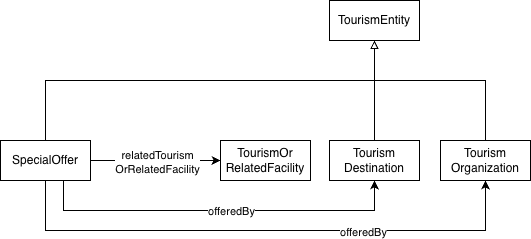

The diagram above was exported from draw.io. Its source (the exported page's mxGraphModel, read from the mxfile embedded in the PNG):
<mxGraphModel dx="1268" dy="706" grid="1" gridSize="10" guides="1" tooltips="1" connect="1" arrows="1" fold="1" page="1" pageScale="1" pageWidth="1169" pageHeight="827" math="0" shadow="0">
  <root>
    <mxCell id="MTnwAurSu9pCzluyi6Bo-0" />
    <mxCell id="MTnwAurSu9pCzluyi6Bo-1" parent="MTnwAurSu9pCzluyi6Bo-0" />
    <mxCell id="MTnwAurSu9pCzluyi6Bo-4" parent="MTnwAurSu9pCzluyi6Bo-1" style="rounded=0;whiteSpace=wrap;html=1;snapToPoint=1;points=[[0.1,0],[0.2,0],[0.3,0],[0.4,0],[0.5,0],[0.6,0],[0.7,0],[0.8,0],[0.9,0],[0,0.1],[0,0.3],[0,0.5],[0,0.7],[0,0.9],[0.1,1],[0.2,1],[0.3,1],[0.4,1],[0.5,1],[0.6,1],[0.7,1],[0.8,1],[0.9,1],[1,0.1],[1,0.3],[1,0.5],[1,0.7],[1,0.9]];" value="TourismEntity" vertex="1">
      <mxGeometry height="40" width="90" x="689" y="190" as="geometry" />
    </mxCell>
    <mxCell id="MTnwAurSu9pCzluyi6Bo-5" parent="MTnwAurSu9pCzluyi6Bo-1" style="rounded=0;whiteSpace=wrap;html=1;snapToPoint=1;points=[[0.1,0],[0.2,0],[0.3,0],[0.4,0],[0.5,0],[0.6,0],[0.7,0],[0.8,0],[0.9,0],[0,0.1],[0,0.3],[0,0.5],[0,0.7],[0,0.9],[0.1,1],[0.2,1],[0.3,1],[0.4,1],[0.5,1],[0.6,1],[0.7,1],[0.8,1],[0.9,1],[1,0.1],[1,0.3],[1,0.5],[1,0.7],[1,0.9]];" value="Tourism&lt;div&gt;Destination&lt;/div&gt;" vertex="1">
      <mxGeometry height="40" width="90" x="689" y="330" as="geometry" />
    </mxCell>
    <mxCell id="MTnwAurSu9pCzluyi6Bo-9" edge="1" parent="MTnwAurSu9pCzluyi6Bo-1" style="endArrow=block;html=1;rounded=0;endFill=0;entryX=0.5;entryY=1;entryDx=0;entryDy=0;" target="MTnwAurSu9pCzluyi6Bo-4" value="">
      <mxGeometry height="50" relative="1" width="50" as="geometry">
        <mxPoint x="734" y="270" as="sourcePoint" />
        <mxPoint x="641" y="300" as="targetPoint" />
      </mxGeometry>
    </mxCell>
    <mxCell id="MTnwAurSu9pCzluyi6Bo-10" edge="1" parent="MTnwAurSu9pCzluyi6Bo-1" source="MTnwAurSu9pCzluyi6Bo-16" style="edgeStyle=orthogonalEdgeStyle;rounded=0;orthogonalLoop=1;jettySize=auto;html=1;endArrow=none;endFill=0;exitX=0.5;exitY=0;exitDx=0;exitDy=0;entryX=0.5;entryY=0;entryDx=0;entryDy=0;" target="RyAiEK88mD41gkLTYmpp-2">
      <mxGeometry relative="1" as="geometry">
        <Array as="points">
          <mxPoint x="845" y="270" />
          <mxPoint x="405" y="270" />
        </Array>
        <mxPoint x="963" y="380" as="sourcePoint" />
        <mxPoint x="46" y="330" as="targetPoint" />
      </mxGeometry>
    </mxCell>
    <mxCell id="MTnwAurSu9pCzluyi6Bo-11" connectable="0" parent="MTnwAurSu9pCzluyi6Bo-10" style="edgeLabel;html=1;align=center;verticalAlign=middle;resizable=0;points=[];" value="&amp;nbsp;" vertex="1">
      <mxGeometry relative="1" x="-0.1358" y="3" as="geometry">
        <mxPoint x="-60" y="-13" as="offset" />
      </mxGeometry>
    </mxCell>
    <mxCell id="MTnwAurSu9pCzluyi6Bo-16" parent="MTnwAurSu9pCzluyi6Bo-1" style="rounded=0;whiteSpace=wrap;html=1;snapToPoint=1;points=[[0.1,0],[0.2,0],[0.3,0],[0.4,0],[0.5,0],[0.6,0],[0.7,0],[0.8,0],[0.9,0],[0,0.1],[0,0.3],[0,0.5],[0,0.7],[0,0.9],[0.1,1],[0.2,1],[0.3,1],[0.4,1],[0.5,1],[0.6,1],[0.7,1],[0.8,1],[0.9,1],[1,0.1],[1,0.3],[1,0.5],[1,0.7],[1,0.9]];" value="Tourism&lt;div&gt;Organization&lt;/div&gt;" vertex="1">
      <mxGeometry height="40" width="90" x="800" y="330" as="geometry" />
    </mxCell>
    <mxCell id="MTnwAurSu9pCzluyi6Bo-21" edge="1" parent="MTnwAurSu9pCzluyi6Bo-1" source="MTnwAurSu9pCzluyi6Bo-5" style="endArrow=none;html=1;rounded=0;" value="">
      <mxGeometry height="50" relative="1" width="50" as="geometry">
        <Array as="points" />
        <mxPoint x="567" y="320" as="sourcePoint" />
        <mxPoint x="734" y="270" as="targetPoint" />
      </mxGeometry>
    </mxCell>
    <mxCell id="MTnwAurSu9pCzluyi6Bo-31" edge="1" parent="MTnwAurSu9pCzluyi6Bo-1" source="RyAiEK88mD41gkLTYmpp-2" style="edgeStyle=orthogonalEdgeStyle;rounded=0;orthogonalLoop=1;jettySize=auto;html=1;exitX=0.5;exitY=1;exitDx=0;exitDy=0;entryX=0.5;entryY=1;entryDx=0;entryDy=0;" target="MTnwAurSu9pCzluyi6Bo-16">
      <mxGeometry relative="1" as="geometry">
        <Array as="points">
          <mxPoint x="405" y="420" />
          <mxPoint x="845" y="420" />
        </Array>
        <mxPoint x="185" y="370" as="sourcePoint" />
        <mxPoint x="980" y="420" as="targetPoint" />
      </mxGeometry>
    </mxCell>
    <mxCell id="MTnwAurSu9pCzluyi6Bo-32" connectable="0" parent="MTnwAurSu9pCzluyi6Bo-31" style="edgeLabel;html=1;align=center;verticalAlign=middle;resizable=0;points=[];" value="offeredBy" vertex="1">
      <mxGeometry relative="1" x="0.358" y="-1" as="geometry">
        <mxPoint as="offset" />
      </mxGeometry>
    </mxCell>
    <mxCell id="MTnwAurSu9pCzluyi6Bo-33" edge="1" parent="MTnwAurSu9pCzluyi6Bo-1" source="RyAiEK88mD41gkLTYmpp-2" style="edgeStyle=orthogonalEdgeStyle;rounded=0;orthogonalLoop=1;jettySize=auto;html=1;exitX=0.7;exitY=1;exitDx=0;exitDy=0;jumpStyle=arc;">
      <mxGeometry relative="1" as="geometry">
        <Array as="points">
          <mxPoint x="423" y="400" />
          <mxPoint x="734" y="400" />
          <mxPoint x="734" y="370" />
        </Array>
        <mxPoint x="734" y="370" as="targetPoint" />
      </mxGeometry>
    </mxCell>
    <mxCell id="MTnwAurSu9pCzluyi6Bo-34" connectable="0" parent="MTnwAurSu9pCzluyi6Bo-33" style="edgeLabel;html=1;align=center;verticalAlign=middle;resizable=0;points=[];" value="offeredBy" vertex="1">
      <mxGeometry relative="1" x="0.0606" as="geometry">
        <mxPoint as="offset" />
      </mxGeometry>
    </mxCell>
    <mxCell id="RyAiEK88mD41gkLTYmpp-1" parent="MTnwAurSu9pCzluyi6Bo-1" style="rounded=0;whiteSpace=wrap;html=1;snapToPoint=1;points=[[0.1,0],[0.2,0],[0.3,0],[0.4,0],[0.5,0],[0.6,0],[0.7,0],[0.8,0],[0.9,0],[0,0.1],[0,0.3],[0,0.5],[0,0.7],[0,0.9],[0.1,1],[0.2,1],[0.3,1],[0.4,1],[0.5,1],[0.6,1],[0.7,1],[0.8,1],[0.9,1],[1,0.1],[1,0.3],[1,0.5],[1,0.7],[1,0.9]];" value="&lt;div&gt;&lt;br&gt;&lt;/div&gt;TourismOr&lt;div&gt;RelatedFacility&lt;div&gt;&lt;br&gt;&lt;/div&gt;&lt;/div&gt;" vertex="1">
      <mxGeometry height="40" width="90" x="580" y="330" as="geometry" />
    </mxCell>
    <mxCell id="RyAiEK88mD41gkLTYmpp-2" parent="MTnwAurSu9pCzluyi6Bo-1" style="rounded=0;whiteSpace=wrap;html=1;snapToPoint=1;points=[[0.1,0],[0.2,0],[0.3,0],[0.4,0],[0.5,0],[0.6,0],[0.7,0],[0.8,0],[0.9,0],[0,0.1],[0,0.3],[0,0.5],[0,0.7],[0,0.9],[0.1,1],[0.2,1],[0.3,1],[0.4,1],[0.5,1],[0.6,1],[0.7,1],[0.8,1],[0.9,1],[1,0.1],[1,0.3],[1,0.5],[1,0.7],[1,0.9]];" value="SpecialOffer" vertex="1">
      <mxGeometry height="40" width="90" x="360" y="330" as="geometry" />
    </mxCell>
    <mxCell id="RyAiEK88mD41gkLTYmpp-3" edge="1" parent="MTnwAurSu9pCzluyi6Bo-1" source="RyAiEK88mD41gkLTYmpp-1" style="endArrow=none;html=1;rounded=0;entryX=1;entryY=0.5;entryDx=0;entryDy=0;exitX=0;exitY=0.5;exitDx=0;exitDy=0;startArrow=classic;startFill=1;endFill=0;" target="RyAiEK88mD41gkLTYmpp-2" value="">
      <mxGeometry height="50" relative="1" width="50" as="geometry">
        <mxPoint x="560" y="390" as="sourcePoint" />
        <mxPoint x="610" y="340" as="targetPoint" />
      </mxGeometry>
    </mxCell>
    <mxCell id="RyAiEK88mD41gkLTYmpp-4" connectable="0" parent="RyAiEK88mD41gkLTYmpp-3" style="edgeLabel;html=1;align=center;verticalAlign=middle;resizable=0;points=[];" value="relatedTourism&lt;div&gt;OrRelatedFacility&lt;/div&gt;" vertex="1">
      <mxGeometry relative="1" x="-0.0154" y="1" as="geometry">
        <mxPoint as="offset" />
      </mxGeometry>
    </mxCell>
  </root>
</mxGraphModel>